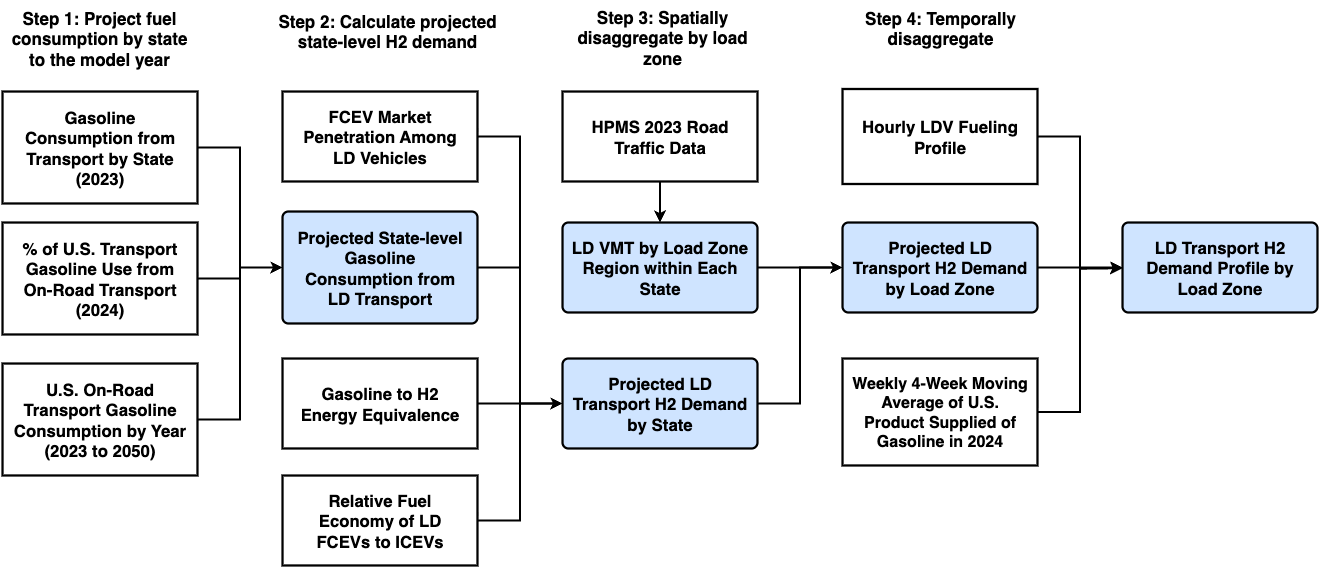

The diagram above was exported from draw.io. Its source (the exported page's mxGraphModel, read from the mxfile embedded in the PNG):
<mxGraphModel dx="2975" dy="1607" grid="1" gridSize="10" guides="1" tooltips="1" connect="1" arrows="1" fold="1" page="0" pageScale="1" pageWidth="850" pageHeight="1100" math="0" shadow="0">
  <root>
    <mxCell id="0" />
    <mxCell id="1" parent="0" />
    <mxCell id="cWuKMoKahMMsqKZCvLfM-26" style="edgeStyle=orthogonalEdgeStyle;rounded=0;orthogonalLoop=1;jettySize=auto;html=1;exitX=1;exitY=0.5;exitDx=0;exitDy=0;entryX=0;entryY=0.5;entryDx=0;entryDy=0;fontStyle=1;fontSize=16;strokeWidth=2;" edge="1" parent="1" source="cWuKMoKahMMsqKZCvLfM-1" target="cWuKMoKahMMsqKZCvLfM-13">
      <mxGeometry relative="1" as="geometry" />
    </mxCell>
    <mxCell id="cWuKMoKahMMsqKZCvLfM-1" value="Gasoline Consumption from Transport by State (2023)" style="html=1;overflow=block;blockSpacing=1;whiteSpace=wrap;fontSize=16.8;fontStyle=1;align=center;spacing=9;strokeOpacity=100;fillOpacity=0;rounded=0;absoluteArcSize=1;arcSize=12;strokeWidth=2.3;lucidId=Ra_jEc_tzvwS;" vertex="1" parent="1">
      <mxGeometry x="-1000" y="-240" width="195" height="112" as="geometry" />
    </mxCell>
    <mxCell id="cWuKMoKahMMsqKZCvLfM-27" style="edgeStyle=orthogonalEdgeStyle;rounded=0;orthogonalLoop=1;jettySize=auto;html=1;entryX=0;entryY=0.5;entryDx=0;entryDy=0;fontStyle=1;strokeWidth=2;" edge="1" parent="1" source="cWuKMoKahMMsqKZCvLfM-2" target="cWuKMoKahMMsqKZCvLfM-13">
      <mxGeometry relative="1" as="geometry" />
    </mxCell>
    <mxCell id="cWuKMoKahMMsqKZCvLfM-2" value="% of U.S. Transport Gasoline Use from On-Road Transport (2024)" style="html=1;overflow=block;blockSpacing=1;whiteSpace=wrap;fontSize=16.8;fontStyle=1;align=center;spacing=9;strokeOpacity=100;fillOpacity=0;rounded=0;absoluteArcSize=1;arcSize=12;fillColor=#000000;strokeWidth=2.3;lucidId=Bf6ri0L1tkaB;" vertex="1" parent="1">
      <mxGeometry x="-1000" y="-109" width="195" height="112" as="geometry" />
    </mxCell>
    <mxCell id="cWuKMoKahMMsqKZCvLfM-28" style="edgeStyle=orthogonalEdgeStyle;rounded=0;orthogonalLoop=1;jettySize=auto;html=1;exitX=1;exitY=0.5;exitDx=0;exitDy=0;entryX=0;entryY=0.5;entryDx=0;entryDy=0;fontStyle=1;strokeWidth=2;" edge="1" parent="1" source="cWuKMoKahMMsqKZCvLfM-3" target="cWuKMoKahMMsqKZCvLfM-13">
      <mxGeometry relative="1" as="geometry" />
    </mxCell>
    <mxCell id="cWuKMoKahMMsqKZCvLfM-3" value="U.S. On-Road Transport Gasoline Consumption by Year (2023 to 2050)" style="html=1;overflow=block;blockSpacing=1;whiteSpace=wrap;fontSize=16.8;fontStyle=1;align=center;spacing=9;strokeOpacity=100;fillOpacity=0;rounded=0;absoluteArcSize=1;arcSize=12;fillColor=#000000;strokeWidth=2.3;lucidId=fg6rZgMcyNaT;" vertex="1" parent="1">
      <mxGeometry x="-1000" y="32" width="195" height="112" as="geometry" />
    </mxCell>
    <mxCell id="cWuKMoKahMMsqKZCvLfM-34" style="edgeStyle=orthogonalEdgeStyle;rounded=0;orthogonalLoop=1;jettySize=auto;html=1;exitX=1;exitY=0.5;exitDx=0;exitDy=0;entryX=0;entryY=0.5;entryDx=0;entryDy=0;strokeWidth=2;" edge="1" parent="1" source="cWuKMoKahMMsqKZCvLfM-4" target="cWuKMoKahMMsqKZCvLfM-6">
      <mxGeometry relative="1" as="geometry" />
    </mxCell>
    <mxCell id="cWuKMoKahMMsqKZCvLfM-4" value="Relative Fuel Economy of LD FCEVs to ICEVs " style="html=1;overflow=block;blockSpacing=1;whiteSpace=wrap;fontSize=16.7;fontStyle=1;align=center;spacing=9;strokeOpacity=100;fillOpacity=0;rounded=0;absoluteArcSize=1;arcSize=12;fillColor=#000000;strokeWidth=2.3;lucidId=.a_jLDfp3aDH;" vertex="1" parent="1">
      <mxGeometry x="-720" y="144" width="195" height="90" as="geometry" />
    </mxCell>
    <mxCell id="cWuKMoKahMMsqKZCvLfM-38" style="edgeStyle=orthogonalEdgeStyle;rounded=0;orthogonalLoop=1;jettySize=auto;html=1;exitX=1;exitY=0.5;exitDx=0;exitDy=0;entryX=0;entryY=0.5;entryDx=0;entryDy=0;strokeWidth=2;" edge="1" parent="1" source="cWuKMoKahMMsqKZCvLfM-6" target="cWuKMoKahMMsqKZCvLfM-36">
      <mxGeometry relative="1" as="geometry" />
    </mxCell>
    <mxCell id="cWuKMoKahMMsqKZCvLfM-6" value=" Projected LD Transport H2 Demand by State" style="html=1;overflow=block;blockSpacing=1;whiteSpace=wrap;fontSize=16.8;fontStyle=1;align=center;spacing=9;strokeOpacity=100;fillOpacity=100;rounded=1;absoluteArcSize=1;arcSize=12;fillColor=#cfe4ff;strokeWidth=2.3;lucidId=0c_j3FTjjWoH;" vertex="1" parent="1">
      <mxGeometry x="-440" y="27" width="195" height="90" as="geometry" />
    </mxCell>
    <mxCell id="cWuKMoKahMMsqKZCvLfM-37" style="edgeStyle=orthogonalEdgeStyle;rounded=0;orthogonalLoop=1;jettySize=auto;html=1;exitX=1;exitY=0.5;exitDx=0;exitDy=0;entryX=0;entryY=0.5;entryDx=0;entryDy=0;strokeWidth=2;" edge="1" parent="1" source="cWuKMoKahMMsqKZCvLfM-8" target="cWuKMoKahMMsqKZCvLfM-36">
      <mxGeometry relative="1" as="geometry" />
    </mxCell>
    <mxCell id="cWuKMoKahMMsqKZCvLfM-8" value="LD VMT by Load Zone Region within Each State" style="html=1;overflow=block;blockSpacing=1;whiteSpace=wrap;fontSize=16.8;fontStyle=1;align=center;spacing=9;strokeOpacity=100;fillOpacity=100;rounded=1;absoluteArcSize=1;arcSize=12;fillColor=#cfe4ff;strokeWidth=2.3;lucidId=Qf_jCI67Q3wd;" vertex="1" parent="1">
      <mxGeometry x="-440" y="-109" width="195" height="90" as="geometry" />
    </mxCell>
    <mxCell id="cWuKMoKahMMsqKZCvLfM-40" style="edgeStyle=orthogonalEdgeStyle;rounded=0;orthogonalLoop=1;jettySize=auto;html=1;exitX=1;exitY=0.5;exitDx=0;exitDy=0;entryX=0;entryY=0.5;entryDx=0;entryDy=0;strokeWidth=2;" edge="1" parent="1" source="cWuKMoKahMMsqKZCvLfM-10" target="cWuKMoKahMMsqKZCvLfM-39">
      <mxGeometry relative="1" as="geometry" />
    </mxCell>
    <mxCell id="cWuKMoKahMMsqKZCvLfM-10" value="Hourly LDV Fueling Profile" style="html=1;overflow=block;blockSpacing=1;whiteSpace=wrap;fontSize=16.8;fontStyle=1;align=center;spacing=9;strokeOpacity=100;fillOpacity=100;rounded=0;absoluteArcSize=1;arcSize=12;strokeWidth=2.3;lucidId=vB_j5El_Hg4W;" vertex="1" parent="1">
      <mxGeometry x="-160" y="-242.5" width="195" height="95" as="geometry" />
    </mxCell>
    <mxCell id="cWuKMoKahMMsqKZCvLfM-30" style="edgeStyle=orthogonalEdgeStyle;rounded=0;orthogonalLoop=1;jettySize=auto;html=1;exitX=1;exitY=0.5;exitDx=0;exitDy=0;entryX=0;entryY=0.5;entryDx=0;entryDy=0;strokeWidth=2;" edge="1" parent="1" source="cWuKMoKahMMsqKZCvLfM-11" target="cWuKMoKahMMsqKZCvLfM-6">
      <mxGeometry relative="1" as="geometry" />
    </mxCell>
    <mxCell id="cWuKMoKahMMsqKZCvLfM-11" value="FCEV Market Penetration Among  LD Vehicles " style="html=1;overflow=block;blockSpacing=1;whiteSpace=wrap;fontSize=16.7;fontStyle=1;align=center;spacing=9;strokeOpacity=100;fillOpacity=0;rounded=0;absoluteArcSize=1;arcSize=12;fillColor=#000000;strokeWidth=2.3;lucidId=k7AmEFViBjR.;" vertex="1" parent="1">
      <mxGeometry x="-720" y="-240" width="195" height="90" as="geometry" />
    </mxCell>
    <mxCell id="cWuKMoKahMMsqKZCvLfM-33" style="edgeStyle=orthogonalEdgeStyle;rounded=0;orthogonalLoop=1;jettySize=auto;html=1;exitX=1;exitY=0.5;exitDx=0;exitDy=0;entryX=0;entryY=0.5;entryDx=0;entryDy=0;strokeWidth=2;" edge="1" parent="1" source="cWuKMoKahMMsqKZCvLfM-12" target="cWuKMoKahMMsqKZCvLfM-6">
      <mxGeometry relative="1" as="geometry" />
    </mxCell>
    <mxCell id="cWuKMoKahMMsqKZCvLfM-12" value="Gasoline to H2 Energy Equivalence" style="html=1;overflow=block;blockSpacing=1;whiteSpace=wrap;fontSize=16.7;fontStyle=1;align=center;spacing=9;strokeOpacity=100;fillOpacity=0;rounded=0;absoluteArcSize=1;arcSize=12;fillColor=#000000;strokeWidth=2.3;lucidId=4p.pPyBsTCvJ;" vertex="1" parent="1">
      <mxGeometry x="-720" y="27" width="195" height="90" as="geometry" />
    </mxCell>
    <mxCell id="cWuKMoKahMMsqKZCvLfM-32" style="edgeStyle=orthogonalEdgeStyle;rounded=0;orthogonalLoop=1;jettySize=auto;html=1;exitX=1;exitY=0.5;exitDx=0;exitDy=0;entryX=0;entryY=0.5;entryDx=0;entryDy=0;strokeWidth=2;" edge="1" parent="1" source="cWuKMoKahMMsqKZCvLfM-13" target="cWuKMoKahMMsqKZCvLfM-6">
      <mxGeometry relative="1" as="geometry" />
    </mxCell>
    <mxCell id="cWuKMoKahMMsqKZCvLfM-13" value="Projected State-level Gasoline Consumption from LD Transport" style="html=1;overflow=block;blockSpacing=1;whiteSpace=wrap;fontSize=16.8;fontStyle=1;align=center;spacing=9;strokeOpacity=100;fillOpacity=100;rounded=1;absoluteArcSize=1;arcSize=12;fillColor=#cfe4ff;strokeWidth=2.3;lucidId=~h6rGYWSRmal;" vertex="1" parent="1">
      <mxGeometry x="-720" y="-120" width="195" height="112" as="geometry" />
    </mxCell>
    <mxCell id="cWuKMoKahMMsqKZCvLfM-42" style="edgeStyle=orthogonalEdgeStyle;rounded=0;orthogonalLoop=1;jettySize=auto;html=1;exitX=1;exitY=0.5;exitDx=0;exitDy=0;entryX=0;entryY=0.5;entryDx=0;entryDy=0;strokeWidth=2;" edge="1" parent="1" source="cWuKMoKahMMsqKZCvLfM-18" target="cWuKMoKahMMsqKZCvLfM-39">
      <mxGeometry relative="1" as="geometry" />
    </mxCell>
    <mxCell id="cWuKMoKahMMsqKZCvLfM-18" value="Weekly 4-Week Moving Average of U.S. Product Supplied of Gasoline in 2024" style="html=1;overflow=block;blockSpacing=1;whiteSpace=wrap;fontSize=16;fontStyle=1;align=center;spacing=9;strokeOpacity=100;fillOpacity=100;rounded=0;absoluteArcSize=1;arcSize=12;fillColor=none;strokeWidth=2.3;lucidId=L5OtnDn3VvMG;" vertex="1" parent="1">
      <mxGeometry x="-160" y="27" width="195" height="107" as="geometry" />
    </mxCell>
    <mxCell id="cWuKMoKahMMsqKZCvLfM-25" style="edgeStyle=orthogonalEdgeStyle;rounded=0;orthogonalLoop=1;jettySize=auto;html=1;exitX=0.5;exitY=1;exitDx=0;exitDy=0;entryX=0.5;entryY=0;entryDx=0;entryDy=0;strokeWidth=2;" edge="1" parent="1" source="cWuKMoKahMMsqKZCvLfM-19" target="cWuKMoKahMMsqKZCvLfM-8">
      <mxGeometry relative="1" as="geometry" />
    </mxCell>
    <mxCell id="cWuKMoKahMMsqKZCvLfM-19" value="HPMS 2023 Road Traffic Data" style="html=1;overflow=block;blockSpacing=1;whiteSpace=wrap;fontSize=16.8;fontStyle=1;align=center;spacing=9;strokeOpacity=100;fillOpacity=0;rounded=0;absoluteArcSize=1;arcSize=12;fillColor=#000000;strokeWidth=2.3;lucidId=MCaMwGwd_Zn1;" vertex="1" parent="1">
      <mxGeometry x="-440" y="-240" width="195" height="90" as="geometry" />
    </mxCell>
    <mxCell id="cWuKMoKahMMsqKZCvLfM-22" value="&lt;span style=&quot;color: rgb(0, 0, 0); font-family: Helvetica; font-size: 17px; font-style: normal; font-variant-ligatures: normal; font-variant-caps: normal; font-weight: 700; letter-spacing: normal; orphans: 2; text-indent: 0px; text-transform: none; widows: 2; word-spacing: 0px; -webkit-text-stroke-width: 0px; white-space: normal; text-decoration-thickness: initial; text-decoration-style: initial; text-decoration-color: initial; float: none; display: inline !important;&quot;&gt;Step 1: Project fuel consumption by state to the model year&lt;/span&gt;" style="text;whiteSpace=wrap;html=1;align=center;" vertex="1" parent="1">
      <mxGeometry x="-1002.5" y="-330" width="197.5" height="70" as="geometry" />
    </mxCell>
    <mxCell id="cWuKMoKahMMsqKZCvLfM-23" value="&lt;span style=&quot;color: rgb(0, 0, 0); font-family: Helvetica; font-size: 17px; font-style: normal; font-variant-ligatures: normal; font-variant-caps: normal; font-weight: 700; letter-spacing: normal; orphans: 2; text-indent: 0px; text-transform: none; widows: 2; word-spacing: 0px; -webkit-text-stroke-width: 0px; white-space: normal; text-decoration-thickness: initial; text-decoration-style: initial; text-decoration-color: initial; float: none; display: inline !important;&quot;&gt;Step 2: Calculate projected state-level H2 demand&lt;/span&gt;" style="text;whiteSpace=wrap;html=1;align=center;labelBackgroundColor=none;" vertex="1" parent="1">
      <mxGeometry x="-730" y="-327.5" width="230" height="51" as="geometry" />
    </mxCell>
    <mxCell id="cWuKMoKahMMsqKZCvLfM-24" value="&lt;span style=&quot;font-family: Helvetica; font-size: 17px; font-style: normal; font-variant-ligatures: normal; font-variant-caps: normal; font-weight: 700; letter-spacing: normal; orphans: 2; text-indent: 0px; text-transform: none; widows: 2; word-spacing: 0px; -webkit-text-stroke-width: 0px; white-space: normal; text-decoration-thickness: initial; text-decoration-style: initial; text-decoration-color: initial; float: none; display: inline !important;&quot;&gt;Step 3: Spatially disaggregate by load zone&lt;/span&gt;" style="text;whiteSpace=wrap;html=1;fontColor=default;labelBackgroundColor=none;align=center;" vertex="1" parent="1">
      <mxGeometry x="-440" y="-331.5" width="200" height="52.5" as="geometry" />
    </mxCell>
    <mxCell id="cWuKMoKahMMsqKZCvLfM-35" value="&lt;span style=&quot;font-family: Helvetica; font-size: 17px; font-style: normal; font-variant-ligatures: normal; font-variant-caps: normal; font-weight: 700; letter-spacing: normal; orphans: 2; text-indent: 0px; text-transform: none; widows: 2; word-spacing: 0px; -webkit-text-stroke-width: 0px; white-space: normal; text-decoration-thickness: initial; text-decoration-style: initial; text-decoration-color: initial; float: none; display: inline !important;&quot;&gt;Step 4: Temporally disaggregate&lt;/span&gt;" style="text;whiteSpace=wrap;html=1;fontColor=default;labelBackgroundColor=none;align=center;" vertex="1" parent="1">
      <mxGeometry x="-157.5" y="-330" width="190" height="50" as="geometry" />
    </mxCell>
    <mxCell id="cWuKMoKahMMsqKZCvLfM-41" style="edgeStyle=orthogonalEdgeStyle;rounded=0;orthogonalLoop=1;jettySize=auto;html=1;exitX=1;exitY=0.5;exitDx=0;exitDy=0;strokeWidth=2;" edge="1" parent="1" source="cWuKMoKahMMsqKZCvLfM-36">
      <mxGeometry relative="1" as="geometry">
        <mxPoint x="120" y="-63.28571428571422" as="targetPoint" />
      </mxGeometry>
    </mxCell>
    <mxCell id="cWuKMoKahMMsqKZCvLfM-36" value="Projected LD Transport H2 Demand by Load Zone" style="html=1;overflow=block;blockSpacing=1;whiteSpace=wrap;fontSize=16.8;fontStyle=1;align=center;spacing=9;strokeOpacity=100;fillOpacity=100;rounded=1;absoluteArcSize=1;arcSize=12;fillColor=#cfe4ff;strokeWidth=2.3;lucidId=Qf_jCI67Q3wd;" vertex="1" parent="1">
      <mxGeometry x="-160" y="-109" width="195" height="90" as="geometry" />
    </mxCell>
    <mxCell id="cWuKMoKahMMsqKZCvLfM-39" value="LD Transport&amp;nbsp;H2 Demand Profile by Load Zone" style="html=1;overflow=block;blockSpacing=1;whiteSpace=wrap;fontSize=16.8;fontStyle=1;align=center;spacing=9;strokeOpacity=100;fillOpacity=100;rounded=1;absoluteArcSize=1;arcSize=12;fillColor=#cfe4ff;strokeWidth=2.3;lucidId=Qf_jCI67Q3wd;" vertex="1" parent="1">
      <mxGeometry x="120" y="-109" width="195" height="90" as="geometry" />
    </mxCell>
  </root>
</mxGraphModel>